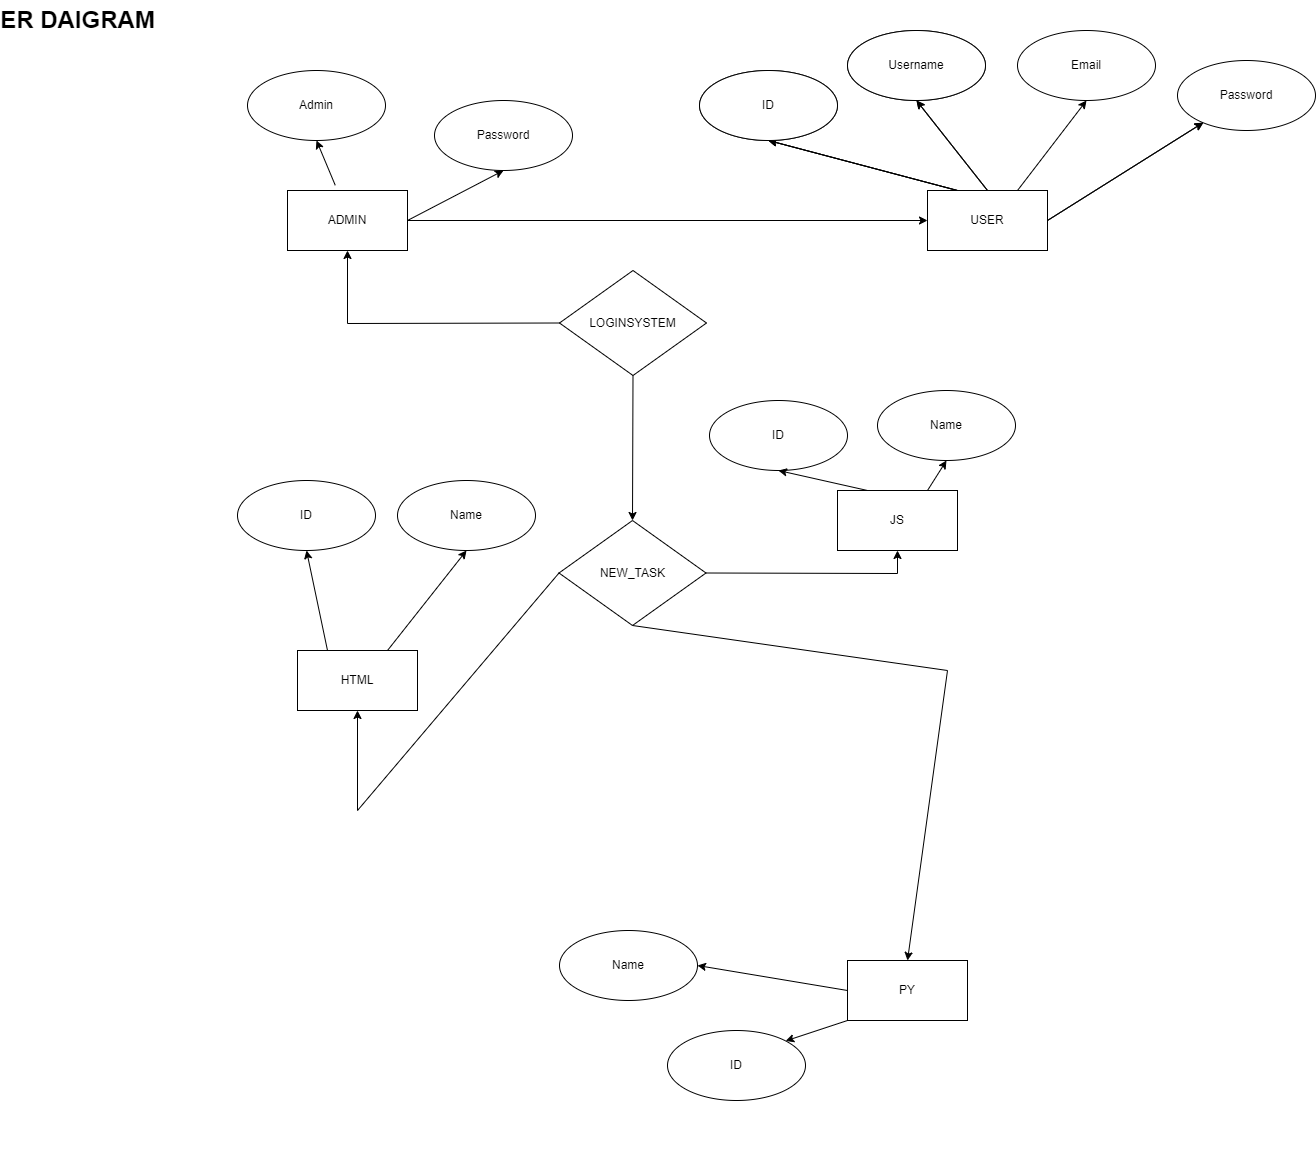

The diagram above was exported from draw.io. Its source (the exported page's mxGraphModel, read from the mxfile embedded in the PNG):
<mxGraphModel dx="2950" dy="2246" grid="1" gridSize="10" guides="1" tooltips="1" connect="1" arrows="1" fold="1" page="1" pageScale="1" pageWidth="850" pageHeight="1100" math="0" shadow="0">
  <root>
    <mxCell id="0" />
    <mxCell id="1" parent="0" />
    <mxCell id="uxJBaN5yPQUx3UAvUZV0-1" value="ER DAIGRAM" style="text;strokeColor=none;fillColor=none;html=1;fontSize=24;fontStyle=1;verticalAlign=middle;align=center;" parent="1" vertex="1">
      <mxGeometry x="-180" y="-20" width="100" height="40" as="geometry" />
    </mxCell>
    <mxCell id="uxJBaN5yPQUx3UAvUZV0-2" value="LOGINSYSTEM" style="rhombus;whiteSpace=wrap;html=1;" parent="1" vertex="1">
      <mxGeometry x="352" y="250" width="147" height="105" as="geometry" />
    </mxCell>
    <mxCell id="uxJBaN5yPQUx3UAvUZV0-6" value="NEW_TASK" style="rhombus;whiteSpace=wrap;html=1;" parent="1" vertex="1">
      <mxGeometry x="351.5" y="500" width="147" height="105" as="geometry" />
    </mxCell>
    <mxCell id="uxJBaN5yPQUx3UAvUZV0-7" value="" style="endArrow=classic;html=1;rounded=0;entryX=0.5;entryY=0;entryDx=0;entryDy=0;exitX=0.5;exitY=1;exitDx=0;exitDy=0;" parent="1" source="uxJBaN5yPQUx3UAvUZV0-2" target="uxJBaN5yPQUx3UAvUZV0-6" edge="1">
      <mxGeometry width="50" height="50" relative="1" as="geometry">
        <mxPoint x="430" y="390" as="sourcePoint" />
        <mxPoint x="660" y="840" as="targetPoint" />
      </mxGeometry>
    </mxCell>
    <mxCell id="uxJBaN5yPQUx3UAvUZV0-9" value="ADMIN" style="rounded=0;whiteSpace=wrap;html=1;" parent="1" vertex="1">
      <mxGeometry x="80" y="170" width="120" height="60" as="geometry" />
    </mxCell>
    <mxCell id="uxJBaN5yPQUx3UAvUZV0-11" value="USER" style="rounded=0;whiteSpace=wrap;html=1;" parent="1" vertex="1">
      <mxGeometry x="720" y="170" width="120" height="60" as="geometry" />
    </mxCell>
    <mxCell id="uxJBaN5yPQUx3UAvUZV0-12" value="" style="endArrow=classic;html=1;rounded=0;exitX=0;exitY=0.5;exitDx=0;exitDy=0;entryX=0.5;entryY=1;entryDx=0;entryDy=0;" parent="1" source="uxJBaN5yPQUx3UAvUZV0-2" target="uxJBaN5yPQUx3UAvUZV0-9" edge="1">
      <mxGeometry width="50" height="50" relative="1" as="geometry">
        <mxPoint x="380" y="380" as="sourcePoint" />
        <mxPoint x="430" y="330" as="targetPoint" />
        <Array as="points">
          <mxPoint x="140" y="303" />
        </Array>
      </mxGeometry>
    </mxCell>
    <mxCell id="uxJBaN5yPQUx3UAvUZV0-13" value="" style="endArrow=classic;html=1;rounded=0;exitX=1;exitY=0.5;exitDx=0;exitDy=0;entryX=0;entryY=0.5;entryDx=0;entryDy=0;" parent="1" source="uxJBaN5yPQUx3UAvUZV0-9" target="uxJBaN5yPQUx3UAvUZV0-11" edge="1">
      <mxGeometry width="50" height="50" relative="1" as="geometry">
        <mxPoint x="380" y="380" as="sourcePoint" />
        <mxPoint x="430" y="330" as="targetPoint" />
        <Array as="points" />
      </mxGeometry>
    </mxCell>
    <mxCell id="uxJBaN5yPQUx3UAvUZV0-14" value="HTML" style="rounded=0;whiteSpace=wrap;html=1;" parent="1" vertex="1">
      <mxGeometry x="90" y="630" width="120" height="60" as="geometry" />
    </mxCell>
    <mxCell id="uxJBaN5yPQUx3UAvUZV0-15" value="JS" style="rounded=0;whiteSpace=wrap;html=1;" parent="1" vertex="1">
      <mxGeometry x="630" y="470" width="120" height="60" as="geometry" />
    </mxCell>
    <mxCell id="uxJBaN5yPQUx3UAvUZV0-16" value="PY" style="rounded=0;whiteSpace=wrap;html=1;" parent="1" vertex="1">
      <mxGeometry x="640" y="940" width="120" height="60" as="geometry" />
    </mxCell>
    <mxCell id="uxJBaN5yPQUx3UAvUZV0-17" value="" style="endArrow=classic;html=1;rounded=0;exitX=0;exitY=0.5;exitDx=0;exitDy=0;entryX=0.5;entryY=1;entryDx=0;entryDy=0;" parent="1" source="uxJBaN5yPQUx3UAvUZV0-6" target="uxJBaN5yPQUx3UAvUZV0-14" edge="1">
      <mxGeometry width="50" height="50" relative="1" as="geometry">
        <mxPoint x="380" y="770" as="sourcePoint" />
        <mxPoint x="430" y="720" as="targetPoint" />
        <Array as="points">
          <mxPoint x="150" y="790" />
        </Array>
      </mxGeometry>
    </mxCell>
    <mxCell id="uxJBaN5yPQUx3UAvUZV0-18" value="" style="endArrow=classic;html=1;rounded=0;exitX=1;exitY=0.5;exitDx=0;exitDy=0;entryX=0.5;entryY=1;entryDx=0;entryDy=0;" parent="1" source="uxJBaN5yPQUx3UAvUZV0-6" target="uxJBaN5yPQUx3UAvUZV0-15" edge="1">
      <mxGeometry width="50" height="50" relative="1" as="geometry">
        <mxPoint x="380" y="770" as="sourcePoint" />
        <mxPoint x="430" y="720" as="targetPoint" />
        <Array as="points">
          <mxPoint x="690" y="553" />
        </Array>
      </mxGeometry>
    </mxCell>
    <mxCell id="uxJBaN5yPQUx3UAvUZV0-19" value="" style="endArrow=classic;html=1;rounded=0;exitX=0.5;exitY=1;exitDx=0;exitDy=0;entryX=0.5;entryY=0;entryDx=0;entryDy=0;" parent="1" source="uxJBaN5yPQUx3UAvUZV0-6" target="uxJBaN5yPQUx3UAvUZV0-16" edge="1">
      <mxGeometry width="50" height="50" relative="1" as="geometry">
        <mxPoint x="490" y="650" as="sourcePoint" />
        <mxPoint x="540" y="600" as="targetPoint" />
        <Array as="points">
          <mxPoint x="740" y="650" />
        </Array>
      </mxGeometry>
    </mxCell>
    <mxCell id="uxJBaN5yPQUx3UAvUZV0-20" value="Admin" style="ellipse;whiteSpace=wrap;html=1;rotation=0;" parent="1" vertex="1">
      <mxGeometry x="40" y="50" width="138" height="70" as="geometry" />
    </mxCell>
    <mxCell id="uxJBaN5yPQUx3UAvUZV0-21" value="Password" style="ellipse;whiteSpace=wrap;html=1;rotation=0;" parent="1" vertex="1">
      <mxGeometry x="227" y="80" width="138" height="70" as="geometry" />
    </mxCell>
    <mxCell id="uxJBaN5yPQUx3UAvUZV0-22" value="ID" style="ellipse;whiteSpace=wrap;html=1;rotation=0;" parent="1" vertex="1">
      <mxGeometry x="492" y="50" width="138" height="70" as="geometry" />
    </mxCell>
    <mxCell id="uxJBaN5yPQUx3UAvUZV0-23" value="Email" style="ellipse;whiteSpace=wrap;html=1;rotation=0;" parent="1" vertex="1">
      <mxGeometry x="810" y="10" width="138" height="70" as="geometry" />
    </mxCell>
    <mxCell id="uxJBaN5yPQUx3UAvUZV0-24" value="Username" style="ellipse;whiteSpace=wrap;html=1;rotation=0;" parent="1" vertex="1">
      <mxGeometry x="640" y="10" width="138" height="70" as="geometry" />
    </mxCell>
    <mxCell id="uxJBaN5yPQUx3UAvUZV0-25" value="ID" style="ellipse;whiteSpace=wrap;html=1;rotation=0;" parent="1" vertex="1">
      <mxGeometry x="30" y="460" width="138" height="70" as="geometry" />
    </mxCell>
    <mxCell id="uxJBaN5yPQUx3UAvUZV0-26" value="Name" style="ellipse;whiteSpace=wrap;html=1;rotation=0;" parent="1" vertex="1">
      <mxGeometry x="670" y="370" width="138" height="70" as="geometry" />
    </mxCell>
    <mxCell id="uxJBaN5yPQUx3UAvUZV0-27" value="ID" style="ellipse;whiteSpace=wrap;html=1;rotation=0;" parent="1" vertex="1">
      <mxGeometry x="502" y="380" width="138" height="70" as="geometry" />
    </mxCell>
    <mxCell id="uxJBaN5yPQUx3UAvUZV0-29" value="Name" style="ellipse;whiteSpace=wrap;html=1;rotation=0;" parent="1" vertex="1">
      <mxGeometry x="190" y="460" width="138" height="70" as="geometry" />
    </mxCell>
    <mxCell id="uxJBaN5yPQUx3UAvUZV0-30" value="" style="endArrow=classic;html=1;rounded=0;exitX=0.398;exitY=-0.087;exitDx=0;exitDy=0;entryX=0.5;entryY=1;entryDx=0;entryDy=0;exitPerimeter=0;" parent="1" source="uxJBaN5yPQUx3UAvUZV0-9" target="uxJBaN5yPQUx3UAvUZV0-20" edge="1">
      <mxGeometry width="50" height="50" relative="1" as="geometry">
        <mxPoint x="550" y="500" as="sourcePoint" />
        <mxPoint x="600" y="450" as="targetPoint" />
      </mxGeometry>
    </mxCell>
    <mxCell id="uxJBaN5yPQUx3UAvUZV0-31" value="" style="endArrow=classic;html=1;rounded=0;exitX=1;exitY=0.5;exitDx=0;exitDy=0;entryX=0.5;entryY=1;entryDx=0;entryDy=0;" parent="1" source="uxJBaN5yPQUx3UAvUZV0-9" target="uxJBaN5yPQUx3UAvUZV0-21" edge="1">
      <mxGeometry width="50" height="50" relative="1" as="geometry">
        <mxPoint x="550" y="500" as="sourcePoint" />
        <mxPoint x="600" y="450" as="targetPoint" />
      </mxGeometry>
    </mxCell>
    <mxCell id="uxJBaN5yPQUx3UAvUZV0-32" value="" style="endArrow=classic;html=1;rounded=0;exitX=0.25;exitY=0;exitDx=0;exitDy=0;entryX=0.5;entryY=1;entryDx=0;entryDy=0;" parent="1" source="uxJBaN5yPQUx3UAvUZV0-11" target="uxJBaN5yPQUx3UAvUZV0-22" edge="1">
      <mxGeometry width="50" height="50" relative="1" as="geometry">
        <mxPoint x="550" y="500" as="sourcePoint" />
        <mxPoint x="600" y="450" as="targetPoint" />
      </mxGeometry>
    </mxCell>
    <mxCell id="uxJBaN5yPQUx3UAvUZV0-33" value="" style="endArrow=classic;html=1;rounded=0;exitX=0.5;exitY=0;exitDx=0;exitDy=0;entryX=0.5;entryY=1;entryDx=0;entryDy=0;" parent="1" source="uxJBaN5yPQUx3UAvUZV0-11" target="uxJBaN5yPQUx3UAvUZV0-24" edge="1">
      <mxGeometry width="50" height="50" relative="1" as="geometry">
        <mxPoint x="550" y="500" as="sourcePoint" />
        <mxPoint x="600" y="450" as="targetPoint" />
      </mxGeometry>
    </mxCell>
    <mxCell id="uxJBaN5yPQUx3UAvUZV0-34" value="" style="endArrow=classic;html=1;rounded=0;exitX=0.75;exitY=0;exitDx=0;exitDy=0;entryX=0.5;entryY=1;entryDx=0;entryDy=0;" parent="1" source="uxJBaN5yPQUx3UAvUZV0-11" target="uxJBaN5yPQUx3UAvUZV0-23" edge="1">
      <mxGeometry width="50" height="50" relative="1" as="geometry">
        <mxPoint x="550" y="500" as="sourcePoint" />
        <mxPoint x="600" y="450" as="targetPoint" />
      </mxGeometry>
    </mxCell>
    <mxCell id="uxJBaN5yPQUx3UAvUZV0-35" value="" style="endArrow=classic;html=1;rounded=0;exitX=0.25;exitY=0;exitDx=0;exitDy=0;entryX=0.5;entryY=1;entryDx=0;entryDy=0;" parent="1" source="uxJBaN5yPQUx3UAvUZV0-14" target="uxJBaN5yPQUx3UAvUZV0-25" edge="1">
      <mxGeometry width="50" height="50" relative="1" as="geometry">
        <mxPoint x="550" y="500" as="sourcePoint" />
        <mxPoint x="600" y="450" as="targetPoint" />
      </mxGeometry>
    </mxCell>
    <mxCell id="uxJBaN5yPQUx3UAvUZV0-36" value="" style="endArrow=classic;html=1;rounded=0;exitX=0.75;exitY=0;exitDx=0;exitDy=0;entryX=0.5;entryY=1;entryDx=0;entryDy=0;" parent="1" source="uxJBaN5yPQUx3UAvUZV0-14" target="uxJBaN5yPQUx3UAvUZV0-29" edge="1">
      <mxGeometry width="50" height="50" relative="1" as="geometry">
        <mxPoint x="550" y="500" as="sourcePoint" />
        <mxPoint x="600" y="450" as="targetPoint" />
      </mxGeometry>
    </mxCell>
    <mxCell id="uxJBaN5yPQUx3UAvUZV0-37" value="" style="endArrow=classic;html=1;rounded=0;exitX=0.25;exitY=0;exitDx=0;exitDy=0;entryX=0.5;entryY=1;entryDx=0;entryDy=0;" parent="1" source="uxJBaN5yPQUx3UAvUZV0-15" target="uxJBaN5yPQUx3UAvUZV0-27" edge="1">
      <mxGeometry width="50" height="50" relative="1" as="geometry">
        <mxPoint x="550" y="500" as="sourcePoint" />
        <mxPoint x="600" y="450" as="targetPoint" />
      </mxGeometry>
    </mxCell>
    <mxCell id="uxJBaN5yPQUx3UAvUZV0-38" value="" style="endArrow=classic;html=1;rounded=0;exitX=0.75;exitY=0;exitDx=0;exitDy=0;entryX=0.5;entryY=1;entryDx=0;entryDy=0;" parent="1" source="uxJBaN5yPQUx3UAvUZV0-15" target="uxJBaN5yPQUx3UAvUZV0-26" edge="1">
      <mxGeometry width="50" height="50" relative="1" as="geometry">
        <mxPoint x="550" y="500" as="sourcePoint" />
        <mxPoint x="600" y="450" as="targetPoint" />
      </mxGeometry>
    </mxCell>
    <mxCell id="uxJBaN5yPQUx3UAvUZV0-39" value="Name" style="ellipse;whiteSpace=wrap;html=1;rotation=0;" parent="1" vertex="1">
      <mxGeometry x="352" y="910" width="138" height="70" as="geometry" />
    </mxCell>
    <mxCell id="uxJBaN5yPQUx3UAvUZV0-41" value="ID" style="ellipse;whiteSpace=wrap;html=1;rotation=0;" parent="1" vertex="1">
      <mxGeometry x="460" y="1010" width="138" height="70" as="geometry" />
    </mxCell>
    <mxCell id="uxJBaN5yPQUx3UAvUZV0-42" value="" style="endArrow=classic;html=1;rounded=0;exitX=0;exitY=0.5;exitDx=0;exitDy=0;entryX=1;entryY=0.5;entryDx=0;entryDy=0;" parent="1" source="uxJBaN5yPQUx3UAvUZV0-16" target="uxJBaN5yPQUx3UAvUZV0-39" edge="1">
      <mxGeometry width="50" height="50" relative="1" as="geometry">
        <mxPoint x="750" y="680" as="sourcePoint" />
        <mxPoint x="800" y="630" as="targetPoint" />
      </mxGeometry>
    </mxCell>
    <mxCell id="uxJBaN5yPQUx3UAvUZV0-43" value="" style="endArrow=classic;html=1;rounded=0;exitX=0;exitY=1;exitDx=0;exitDy=0;entryX=1;entryY=0;entryDx=0;entryDy=0;" parent="1" source="uxJBaN5yPQUx3UAvUZV0-16" target="uxJBaN5yPQUx3UAvUZV0-41" edge="1">
      <mxGeometry width="50" height="50" relative="1" as="geometry">
        <mxPoint x="750" y="680" as="sourcePoint" />
        <mxPoint x="800" y="630" as="targetPoint" />
      </mxGeometry>
    </mxCell>
    <mxCell id="uxJBaN5yPQUx3UAvUZV0-44" value="Password" style="ellipse;whiteSpace=wrap;html=1;rotation=0;" parent="1" vertex="1">
      <mxGeometry x="970" y="40" width="138" height="70" as="geometry" />
    </mxCell>
    <mxCell id="uxJBaN5yPQUx3UAvUZV0-45" value="" style="endArrow=classic;html=1;rounded=0;exitX=1;exitY=0.5;exitDx=0;exitDy=0;" parent="1" source="uxJBaN5yPQUx3UAvUZV0-11" target="uxJBaN5yPQUx3UAvUZV0-44" edge="1">
      <mxGeometry width="50" height="50" relative="1" as="geometry">
        <mxPoint x="370" y="520" as="sourcePoint" />
        <mxPoint x="420" y="470" as="targetPoint" />
      </mxGeometry>
    </mxCell>
    <mxCell id="uxJBaN5yPQUx3UAvUZV0-47" value="Title" style="text;strokeColor=none;fillColor=none;html=1;fontSize=24;fontStyle=1;verticalAlign=middle;align=center;fontColor=none;noLabel=1;" parent="1" vertex="1">
      <mxGeometry x="759" y="1110" width="100" height="40" as="geometry" />
    </mxCell>
    <mxCell id="GVHhZ-aLZNzAV5ydhpqv-1" value="" style="endArrow=classic;html=1;rounded=0;exitX=0.25;exitY=0;exitDx=0;exitDy=0;entryX=0.5;entryY=1;entryDx=0;entryDy=0;" edge="1" parent="1">
      <mxGeometry width="50" height="50" relative="1" as="geometry">
        <mxPoint x="750" y="170" as="sourcePoint" />
        <mxPoint x="561" y="120" as="targetPoint" />
      </mxGeometry>
    </mxCell>
    <mxCell id="GVHhZ-aLZNzAV5ydhpqv-2" value="" style="endArrow=classic;html=1;rounded=0;exitX=0.25;exitY=0;exitDx=0;exitDy=0;entryX=0.5;entryY=1;entryDx=0;entryDy=0;" edge="1" parent="1">
      <mxGeometry width="50" height="50" relative="1" as="geometry">
        <mxPoint x="750" y="170" as="sourcePoint" />
        <mxPoint x="561" y="120" as="targetPoint" />
      </mxGeometry>
    </mxCell>
    <mxCell id="GVHhZ-aLZNzAV5ydhpqv-3" value="ID" style="ellipse;whiteSpace=wrap;html=1;rotation=0;" vertex="1" parent="1">
      <mxGeometry x="492" y="50" width="138" height="70" as="geometry" />
    </mxCell>
    <mxCell id="GVHhZ-aLZNzAV5ydhpqv-4" value="Username" style="ellipse;whiteSpace=wrap;html=1;rotation=0;" vertex="1" parent="1">
      <mxGeometry x="640" y="10" width="138" height="70" as="geometry" />
    </mxCell>
    <mxCell id="GVHhZ-aLZNzAV5ydhpqv-5" value="" style="endArrow=classic;html=1;rounded=0;exitX=0.5;exitY=0;exitDx=0;exitDy=0;entryX=0.5;entryY=1;entryDx=0;entryDy=0;" edge="1" target="GVHhZ-aLZNzAV5ydhpqv-4" parent="1">
      <mxGeometry width="50" height="50" relative="1" as="geometry">
        <mxPoint x="780" y="170" as="sourcePoint" />
        <mxPoint x="600" y="450" as="targetPoint" />
      </mxGeometry>
    </mxCell>
    <mxCell id="GVHhZ-aLZNzAV5ydhpqv-6" value="" style="endArrow=classic;html=1;rounded=0;exitX=1;exitY=0.5;exitDx=0;exitDy=0;" edge="1" parent="1">
      <mxGeometry width="50" height="50" relative="1" as="geometry">
        <mxPoint x="840" y="200" as="sourcePoint" />
        <mxPoint x="996" y="102" as="targetPoint" />
      </mxGeometry>
    </mxCell>
  </root>
</mxGraphModel>